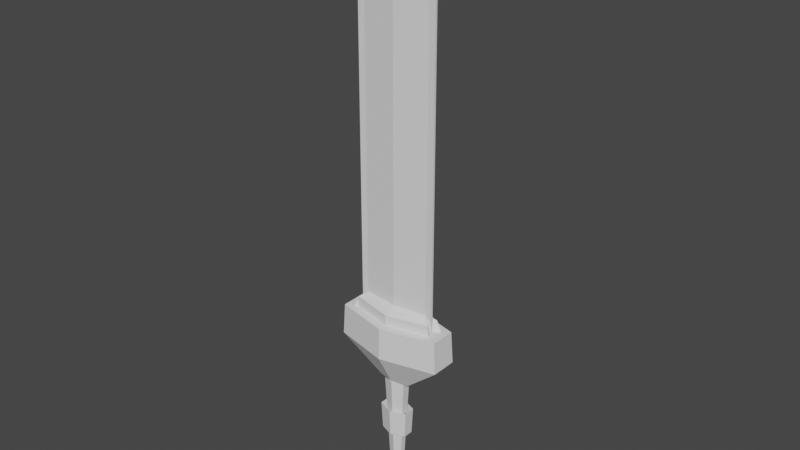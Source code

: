 # Source: practice.blend  (saved by Blender 2.80.75; exported with 4.5.12 LTS)
import bpy
from mathutils import Matrix  # noqa: F401  (used for matrix-valued properties, if any)

bpy.ops.wm.read_factory_settings(use_empty=True)
scene = bpy.context.scene
scene.name = 'Scene'

# ---- collections
col_collection = bpy.data.collections.new('Collection'); scene.collection.children.link(col_collection)

# ---- world
world_world = bpy.data.worlds.new('World'); scene.world = world_world
world_world.use_nodes = True; world_world.node_tree.nodes.clear()
_N = world_world.node_tree.nodes; _L = world_world.node_tree.links
n0 = _N.new('ShaderNodeOutputWorld'); n0.name = 'World Output'; n0.location = (300, 300)
n1 = _N.new('ShaderNodeBackground'); n1.name = 'Background'; n1.location = (10, 300)
n1.inputs[0].default_value = (0.05088, 0.05088, 0.05088, 1.0)
_L.new(n1.outputs[0], n0.inputs[0])
n0.is_active_output = True
world_world.color = (0.05088, 0.05088, 0.05088)
world_world.use_sun_shadow = False
world_world.sun_shadow_jitter_overblur = 0.0

# ---- meshes
me_cylinder = bpy.data.meshes.new('Cylinder')
me_cylinder.from_pydata([(0.374, 0.1421, -7.997), (0.374, -0.1421, -7.997), (-2.055e-07, 0.2842, -7.997), (-0.374, 0.1421, -7.997), (-0.374, -0.1421, -7.997), (-2.433e-07, -0.2842, -7.997), (0.6342, -0.2409, -2.758), (0.6342, 0.2409, -2.758), (-0.6342, -0.2409, -2.758), (-5.593e-08, -0.4819, -2.758), (8.089e-09, 0.4819, -2.758), (-0.6342, 0.2409, -2.758), (0.8887, 0.2114, -2.758), (0.8887, -0.2114, -2.758), (-4.044e-08, 0.4229, -2.758), (-0.8887, 0.2114, -2.758), (-2.646, 0.4414, 1.0), (-3.096, 0.7366, -0.7784), (-2.646, -0.4414, 1.0), (-3.096, -0.7366, -0.7784), (-2.88e-07, -1.071, 1.0), (-3.155e-07, -1.473, -0.7784), (2.646, -0.4414, 1.0), (3.096, -0.7366, -0.7784), (2.646, 0.4414, 1.0), (3.096, 0.7366, -0.7784), (2.681e-09, 1.071, 1.0), (-2.942e-09, 1.473, -0.7784), (-1.302e-07, -0.4229, -2.758), (-0.8887, -0.2114, -2.758), (0.5806, 0.2206, -8.739), (0.5806, -0.2206, -8.739), (-0.5806, -0.2206, -8.739), (-0.5806, 0.2206, -8.739), (-9.644e-08, -0.4412, -8.739), (-3.783e-08, 0.4412, -8.739), (0.5806, 0.2206, -9.718), (0.5806, -0.2206, -9.718), (-0.5806, -0.2206, -9.718), (-0.5806, 0.2206, -9.718), (9.268e-08, -0.4412, -9.718), (1.513e-07, 0.4412, -9.718), (0.4934, 0.1875, -10.02), (0.4934, -0.1875, -10.02), (-0.4934, -0.1875, -10.02), (-0.4934, 0.1875, -10.02), (1.895e-07, -0.3749, -10.02), (2.393e-07, 0.3749, -10.02), (0.3006, 0.1142, -10.21), (0.3006, -0.1142, -10.21), (-0.3006, -0.1142, -10.21), (-0.3006, 0.1142, -10.21), (3.086e-07, -0.2284, -10.21), (3.389e-07, 0.2284, -10.21), (0.1859, 0.07065, -10.32), (0.1859, -0.07065, -10.32), (-0.1859, -0.07065, -10.32), (-0.1859, 0.07065, -10.32), (3.6e-07, -0.1413, -10.32), (3.788e-07, 0.1413, -10.32), (-2.986, 0.7105, 1.0), (-2.986, -0.7105, 1.0), (-3.015e-07, -1.421, 1.0), (0.0, 1.421, 1.0), (2.986, -0.7105, 1.0), (2.986, 0.7105, 1.0), (-2.31, 0.3854, 1.0), (-2.31, -0.3854, 1.0), (-2.666e-07, -0.9349, 1.0), (-1.279e-08, 0.9349, 1.0), (2.31, -0.3854, 1.0), (2.31, 0.3854, 1.0), (-2.31, 0.3854, 1.601), (-2.31, -0.3854, 1.601), (-2.783e-07, -0.9349, 1.601), (-2.444e-08, 0.9349, 1.601), (2.31, -0.3854, 1.601), (2.31, 0.3854, 1.601), (-1.902, -0.0485, 1.898), (-2.655e-07, -0.27, 1.898), (1.902, -0.0485, 1.898), (1.902, 0.0485, 1.898), (-2.079e-08, 0.27, 1.898), (-1.902, 0.0485, 1.898), (-1.902, -0.0485, 18.1), (-2.655e-07, -0.27, 18.1), (-1.902, 0.0485, 18.1), (1.902, -0.0485, 18.1), (1.902, 0.0485, 18.1), (-2.079e-08, 0.27, 18.1), (-1.187e-07, 1.393e-08, 20.38), (-1.024e-07, 6.815e-09, 20.38), (-1.187e-07, 1.393e-08, 20.38), (-1.187e-07, 1.393e-08, 20.38), (-1.187e-07, 1.393e-08, 20.38), (-1.024e-07, 6.815e-09, 20.38), (-1.902, 0.0485, 1.898), (-1.902, -0.0485, 1.898), (1.902, -0.0485, 1.898), (1.902, 0.0485, 1.898), (-1.902, 0.0485, 18.1), (-1.902, -0.0485, 18.1), (1.902, -0.0485, 18.1), (1.902, 0.0485, 18.1), (-1.187e-07, 1.393e-08, 20.38), (-1.187e-07, 1.393e-08, 20.38), (-1.187e-07, 1.393e-08, 20.38), (-1.187e-07, 1.393e-08, 20.38), (-1.902, 0.0485, 1.898), (-1.902, -0.0485, 1.898), (1.902, -0.0485, 1.898), (1.902, 0.0485, 1.898), (-1.902, 0.0485, 18.1), (-1.902, -0.0485, 18.1), (1.902, -0.0485, 18.1), (1.902, 0.0485, 18.1), (-1.187e-07, 1.393e-08, 20.38), (-1.187e-07, 1.393e-08, 20.38), (-1.187e-07, 1.393e-08, 20.38), (-1.187e-07, 1.393e-08, 20.38), (-2.31, 0.3854, 1.0), (-2.31, -0.3854, 1.0), (2.31, -0.3854, 1.0), (2.31, 0.3854, 1.0), (-2.31, 0.3854, 1.601), (-2.31, -0.3854, 1.601), (2.31, -0.3854, 1.601), (2.31, 0.3854, 1.601), (-1.902, 0.0485, 1.898), (-1.902, -0.0485, 1.898), (1.902, -0.0485, 1.898), (1.902, 0.0485, 1.898), (-1.902, 0.0485, 1.898), (-1.902, -0.0485, 1.898), (1.902, -0.0485, 1.898), (1.902, 0.0485, 1.898), (-1.902, 0.0485, 18.1), (-1.902, -0.0485, 18.1), (1.902, -0.0485, 18.1), (1.902, 0.0485, 18.1), (-1.187e-07, 1.393e-08, 20.38), (-1.187e-07, 1.393e-08, 20.38), (-1.187e-07, 1.393e-08, 20.38), (-1.187e-07, 1.393e-08, 20.38), (-2.767, 0.4617, -0.283), (-2.767, -0.4617, -0.283), (2.767, -0.4617, -0.283), (2.767, 0.4617, -0.283), (-2.767, 0.4617, 0.4367), (-2.767, -0.4617, 0.4367), (2.767, -0.4617, 0.4367), (2.767, 0.4617, 0.4367), (-2.278, 0.0581, 0.7931), (-2.278, -0.0581, 0.7931), (2.278, -0.0581, 0.7931), (2.278, 0.0581, 0.7931), (-2.278, 0.0581, 0.7931), (-2.278, -0.0581, 0.7931), (2.278, -0.0581, 0.7931), (2.278, 0.0581, 0.7931), (-2.278, 0.0581, 20.2), (-2.278, -0.0581, 20.2), (2.278, -0.0581, 20.2), (2.278, 0.0581, 20.2), (-1.176e-07, 1.816e-08, 22.94), (-1.176e-07, 1.816e-08, 22.94), (-1.176e-07, 1.816e-08, 22.94), (-1.176e-07, 1.816e-08, 22.94), (-2.47e-09, 1.447, 0.6168), (0.4525, 1.447, 0.3371), (0.1398, 1.877, 0.3371), (-0.3661, 1.713, 0.3371), (-0.3661, 1.181, 0.3371), (0.1398, 1.017, 0.3371), (0.3661, 1.713, -0.1155), (-0.1398, 1.877, -0.1155), (-0.4525, 1.447, -0.1155), (-0.1398, 1.017, -0.1155), (0.3661, 1.181, -0.1155), (-2.47e-09, 1.447, -0.3951), (-5.593e-08, -0.4819, -2.758), (-0.6342, -0.2409, -2.758), (0.5316, -0.202, -4.823), (0.6342, -0.2409, -2.758), (0.374, 0.1421, -7.997), (0.374, -0.1421, -7.997), (-0.374, -0.1421, -7.997), (-0.374, 0.1421, -7.997), (-1.66e-07, -0.3658, -5.835), (-2.433e-07, -0.2842, -7.997), (-0.6342, 0.2409, -2.758), (8.089e-09, 0.4819, -2.758), (-7.61e-08, 0.404, -4.823), (0.4814, 0.1829, -5.835), (-0.5316, -0.202, -4.823), (0.6342, 0.2409, -2.758), (-0.4814, 0.1829, -5.835), (-2.055e-07, 0.2842, -7.997), (0.4814, -0.1829, -5.835), (-1.298e-07, -0.404, -4.823), (-1.174e-07, 0.3658, -5.835), (0.5316, 0.202, -4.823), (-0.4814, -0.1829, -5.835), (-0.5316, 0.202, -4.823), (0.42, -0.1596, -4.887), (-0.8409, 0.3195, -4.552), (0.05078, -0.01929, -5.194), (-0.29, 0.1102, -5.316), (-0.569, 0.2162, -5.242), (-0.7588, 0.2883, -4.979), (-0.42, -0.1596, -4.887), (0.8409, 0.3195, -4.552), (-0.05078, -0.01929, -5.194), (0.29, 0.1102, -5.316), (0.569, 0.2162, -5.242), (0.7588, 0.2883, -4.979), (-4.147e-08, 0.321, -4.885), (-1.482e-07, -0.6389, -4.552), (-9.127e-08, 0.03985, -5.192), (-1.304e-07, -0.2196, -5.315), (-1.565e-07, -0.432, -5.242), (-1.602e-07, -0.5765, -4.979), (-0.7637, 0.2902, -6.106), (0.4121, -0.1566, -5.721), (-0.7266, 0.276, -5.676), (-0.5703, 0.2167, -5.406), (-0.3101, 0.1178, -5.321), (0.02838, -0.01078, -5.429), (0.7637, 0.2902, -6.106), (-0.4121, -0.1566, -5.721), (0.7266, 0.276, -5.676), (0.5703, 0.2167, -5.406), (0.3101, 0.1178, -5.321), (-0.02838, -0.01078, -5.429), (-2.038e-07, -0.5803, -6.106), (-7.614e-08, 0.3154, -5.724), (-1.807e-07, -0.552, -5.676), (-1.565e-07, -0.4329, -5.406), (-1.304e-07, -0.2347, -5.322), (-1.024e-07, 0.0231, -5.431), (0.4121, 0.1566, -5.721), (-0.7637, -0.2902, -6.106), (0.02838, 0.01078, -5.429), (-0.3101, -0.1178, -5.321), (-0.5703, -0.2167, -5.406), (-0.7266, -0.276, -5.676), (-0.8409, -0.3195, -4.552), (0.42, 0.1596, -4.887), (-0.7588, -0.2883, -4.979), (-0.569, -0.2162, -5.242), (-0.29, -0.1102, -5.316), (0.05078, 0.01929, -5.194), (-1.18e-07, -0.3154, -5.724), (-1.267e-07, 0.5803, -6.106), (-1.043e-07, -0.0231, -5.431), (-9.686e-08, 0.2347, -5.322), (-9.686e-08, 0.4329, -5.406), (-1.08e-07, 0.552, -5.676), (-6.335e-08, 0.6389, -4.552), (-8.411e-08, -0.321, -4.885), (-8.196e-08, 0.5765, -4.979), (-9.313e-08, 0.432, -5.242), (-9.313e-08, 0.2196, -5.315), (-9.313e-08, -0.03985, -5.192), (-0.4121, 0.1566, -5.721), (0.7637, -0.2902, -6.106), (-0.02838, 0.01078, -5.429), (0.3101, -0.1178, -5.321), (0.5703, -0.2167, -5.406), (0.7266, -0.276, -5.676), (0.8409, -0.3195, -4.552), (-0.42, 0.1596, -4.887), (0.7588, -0.2883, -4.979), (0.569, -0.2162, -5.242), (0.29, -0.1102, -5.316), (-0.05078, 0.01929, -5.194), (-0.133, 1.038, 0.3768), (0.08219, 1.194, 0.5412), (0.08219, 1.7, 0.5412), (-0.2152, 1.603, 0.5412), (0.3482, 1.7, 0.3768), (0.3482, 1.194, 0.3768), (-0.2152, 1.291, 0.5412), (-0.133, 1.856, 0.3768), (-2.47e-09, 1.953, 0.1108), (0.4812, 1.603, 0.1108), (-0.4812, 1.291, 0.1108), (-0.4812, 1.603, 0.1108), (-0.2974, 1.856, 0.1108), (0.2974, 1.038, 0.1108), (0.4812, 1.291, 0.1108), (-0.3482, 1.7, -0.1552), (-0.266, 1.447, -0.3196), (0.133, 1.038, -0.1552), (-2.47e-09, 0.9411, 0.1108), (0.266, 1.447, 0.5412), (0.2152, 1.291, -0.3196), (0.133, 1.856, -0.1552), (-0.3482, 1.194, -0.1552), (0.2974, 1.856, 0.1108), (0.2152, 1.603, -0.3196), (0.4304, 1.447, -0.1552), (-0.08219, 1.7, -0.3196), (-0.08219, 1.194, -0.3196), (-0.2974, 1.038, 0.1108), (-0.4304, 1.447, 0.3768)], [], [(0, 1, 31, 30), (188, 198, 271, 216), (193, 200, 259, 210), (196, 202, 247, 204), (21, 19, 29, 28), (24, 26, 69, 71), (14, 12, 7, 10), (222, 253, 258, 205), (17, 27, 14, 15), (228, 265, 270, 211), (12, 13, 6, 7), (23, 21, 28, 13), (13, 28, 9, 6), (25, 23, 13, 12), (28, 29, 8, 9), (21, 62, 61, 19), (17, 60, 63, 27), (23, 64, 62, 21), (234, 241, 246, 217), (19, 61, 60, 17), (15, 14, 10, 11), (27, 25, 12, 14), (27, 63, 65, 25), (29, 15, 11, 8), (19, 17, 15, 29), (25, 65, 64, 23), (35, 30, 36, 41), (2, 0, 30, 35), (1, 5, 34, 31), (4, 3, 33, 32), (3, 2, 35, 33), (5, 4, 32, 34), (40, 38, 44, 46), (31, 34, 40, 37), (30, 31, 37, 36), (34, 32, 38, 40), (33, 35, 41, 39), (32, 33, 39, 38), (47, 42, 48, 53), (39, 41, 47, 45), (38, 39, 45, 44), (41, 36, 42, 47), (37, 40, 46, 43), (36, 37, 43, 42), (52, 50, 56, 58), (43, 46, 52, 49), (42, 43, 49, 48), (46, 44, 50, 52), (45, 47, 53, 51), (44, 45, 51, 50), (56, 57, 59, 54, 55, 58), (51, 53, 59, 57), (50, 51, 57, 56), (53, 48, 54, 59), (49, 52, 58, 55), (48, 49, 55, 54), (18, 16, 60, 61), (20, 18, 61, 62), (16, 26, 63, 60), (24, 22, 64, 65), (22, 20, 62, 64), (26, 24, 65, 63), (68, 70, 76, 74), (22, 24, 71, 70), (18, 20, 68, 67), (20, 22, 70, 68), (26, 16, 66, 69), (16, 18, 67, 66), (79, 80, 87, 85), (69, 66, 72, 75), (118, 114, 138, 142), (71, 69, 75, 77), (73, 78, 129, 125), (67, 68, 74, 73), (73, 74, 79, 78), (74, 76, 80, 79), (109, 113, 137, 133), (77, 75, 82, 81), (75, 72, 83, 82), (66, 67, 121, 120), (87, 80, 98, 102), (78, 79, 85, 84), (82, 83, 86, 89), (83, 78, 97, 96), (86, 83, 96, 100), (81, 82, 89, 88), (90, 91, 93, 94, 95, 92), (88, 89, 95, 94), (85, 87, 93, 91), (84, 85, 91, 90), (89, 86, 92, 95), (92, 86, 100, 104), (100, 96, 108, 112), (107, 106, 118, 119), (103, 107, 119, 115), (97, 101, 113, 109), (90, 92, 104, 105), (88, 94, 107, 103), (81, 88, 103, 99), (84, 90, 105, 101), (80, 81, 99, 98), (78, 84, 101, 97), (94, 93, 106, 107), (93, 87, 102, 106), (67, 73, 125, 121), (115, 119, 143, 139), (114, 110, 134, 138), (116, 112, 136, 140), (106, 102, 114, 118), (101, 105, 117, 113), (96, 97, 109, 108), (99, 103, 115, 111), (102, 98, 110, 114), (104, 100, 112, 116), (98, 99, 111, 110), (105, 104, 116, 117), (126, 122, 146, 150), (139, 143, 167, 163), (130, 126, 150, 154), (138, 134, 158, 162), (140, 136, 160, 164), (125, 129, 153, 149), (137, 141, 165, 161), (131, 130, 154, 155), (71, 77, 127, 123), (112, 108, 132, 136), (111, 115, 139, 135), (80, 76, 126, 130), (108, 109, 133, 132), (78, 83, 128, 129), (70, 71, 123, 122), (117, 116, 140, 141), (76, 70, 122, 126), (77, 81, 131, 127), (110, 111, 135, 134), (119, 118, 142, 143), (81, 80, 130, 131), (113, 117, 141, 137), (72, 66, 120, 124), (83, 72, 124, 128), (144, 145, 149, 148), (146, 147, 151, 150), (150, 151, 155, 154), (148, 149, 153, 152), (160, 161, 165, 164), (158, 159, 163, 162), (156, 157, 161, 160), (162, 163, 167, 166), (133, 137, 161, 157), (127, 131, 155, 151), (142, 138, 162, 166), (124, 120, 144, 148), (136, 132, 156, 160), (128, 124, 148, 152), (121, 125, 149, 145), (135, 139, 163, 159), (132, 133, 157, 156), (123, 127, 151, 147), (141, 140, 164, 165), (120, 121, 145, 144), (134, 135, 159, 158), (129, 128, 152, 153), (143, 142, 166, 167), (122, 123, 147, 146), (7, 6, 183, 195), (9, 8, 181, 180), (4, 5, 189, 186), (5, 1, 185, 189), (3, 4, 186, 187), (0, 2, 197, 184), (1, 0, 184, 185), (6, 9, 180, 183), (8, 11, 190, 181), (2, 3, 187, 197), (11, 10, 191, 190), (10, 7, 195, 191), (188, 202, 186, 189), (193, 198, 185, 184), (196, 200, 197, 187), (202, 196, 187, 186), (200, 193, 184, 197), (198, 188, 189, 185), (183, 180, 199, 182), (191, 195, 201, 192), (181, 190, 203, 194), (190, 191, 192, 203), (195, 183, 182, 201), (180, 181, 194, 199), (241, 222, 205, 246), (199, 194, 240, 235), (192, 201, 229, 252), (198, 193, 210, 271), (179, 296, 303), (265, 234, 217, 270), (182, 199, 235, 264), (203, 192, 252, 223), (201, 182, 264, 229), (253, 228, 211, 258), (202, 188, 216, 247), (194, 203, 223, 240), (247, 216, 218, 251), (251, 218, 219, 250), (250, 219, 220, 249), (249, 220, 221, 248), (248, 221, 217, 246), (271, 210, 212, 275), (275, 212, 213, 274), (274, 213, 214, 273), (273, 214, 215, 272), (272, 215, 211, 270), (259, 204, 206, 263), (263, 206, 207, 262), (262, 207, 208, 261), (261, 208, 209, 260), (260, 209, 205, 258), (204, 247, 251, 206), (206, 251, 250, 207), (207, 250, 249, 208), (208, 249, 248, 209), (209, 248, 246, 205), (210, 259, 263, 212), (212, 263, 262, 213), (213, 262, 261, 214), (214, 261, 260, 215), (215, 260, 258, 211), (216, 271, 275, 218), (218, 275, 274, 219), (219, 274, 273, 220), (220, 273, 272, 221), (221, 272, 270, 217), (241, 234, 236, 245), (245, 236, 237, 244), (244, 237, 238, 243), (243, 238, 239, 242), (242, 239, 235, 240), (265, 228, 230, 269), (269, 230, 231, 268), (268, 231, 232, 267), (267, 232, 233, 266), (266, 233, 229, 264), (253, 222, 224, 257), (257, 224, 225, 256), (256, 225, 226, 255), (255, 226, 227, 254), (254, 227, 223, 252), (222, 241, 245, 224), (224, 245, 244, 225), (225, 244, 243, 226), (226, 243, 242, 227), (227, 242, 240, 223), (228, 253, 257, 230), (230, 257, 256, 231), (231, 256, 255, 232), (232, 255, 254, 233), (233, 254, 252, 229), (234, 265, 269, 236), (236, 269, 268, 237), (237, 268, 267, 238), (238, 267, 266, 239), (239, 266, 264, 235), (200, 196, 204, 259), (178, 296, 301), (179, 303, 292), (179, 292, 302), (179, 302, 300), (178, 301, 290), (177, 293, 294), (176, 298, 286), (175, 291, 288), (174, 297, 299), (178, 290, 289), (177, 294, 304), (176, 286, 287), (175, 288, 284), (174, 299, 285), (173, 281, 277), (172, 276, 282), (171, 305, 279), (170, 283, 278), (169, 280, 295), (295, 278, 168), (295, 280, 278), (280, 170, 278), (278, 279, 168), (278, 283, 279), (283, 171, 279), (279, 282, 168), (279, 305, 282), (305, 172, 282), (282, 277, 168), (282, 276, 277), (276, 173, 277), (277, 295, 168), (277, 281, 295), (281, 169, 295), (285, 280, 169), (285, 299, 280), (299, 170, 280), (284, 283, 170), (284, 288, 283), (288, 171, 283), (287, 305, 171), (287, 286, 305), (286, 172, 305), (304, 276, 172), (304, 294, 276), (294, 173, 276), (289, 281, 173), (289, 290, 281), (290, 169, 281), (299, 284, 170), (299, 297, 284), (297, 175, 284), (288, 287, 171), (288, 291, 287), (291, 176, 287), (286, 304, 172), (286, 298, 304), (298, 177, 304), (294, 289, 173), (294, 293, 289), (293, 178, 289), (290, 285, 169), (290, 301, 285), (301, 174, 285), (300, 297, 174), (300, 302, 297), (302, 175, 297), (302, 291, 175), (302, 292, 291), (292, 176, 291), (292, 298, 176), (292, 303, 298), (303, 177, 298), (301, 300, 174), (301, 296, 300), (296, 179, 300), (303, 293, 177), (303, 296, 293), (296, 178, 293)])
_uv = me_cylinder.uv_layers.new(name='UVMap')
_uv.uv.foreach_set('vector', [0.1667, 0.5, -8.941e-08, 0.5, -8.941e-08, 0.5, 0.1667, 0.5, 0.5, 0.5, 0.6667, 0.5, 0.5142, 0.5, 0.6406, 0.5, 0.1667, 0.5, 0.3333, 0.5, 0.1928, 0.5, 0.3191, 0.5, 0.3333, 0.5, 0.5, 0.5, 0.3564, 0.5, 0.477, 0.5, 1.0, 0.5, 0.8333, 0.5, 0.8333, 0.5, 1.0, 0.5, 0.4341, 0.3246, 0.25, 0.4309, 0.25, 0.4309, 0.4341, 0.3246, 0.3333, 0.5, 0.1667, 0.5, 0.1667, 0.5, 0.3333, 0.5, 0.8333, 0.5, 0.6667, 0.5, 0.6667, 0.5, 0.8333, 0.5, 0.8333, 0.5, 0.6667, 0.5, 0.6667, 0.5, 0.8333, 0.5, 0.1667, 0.5, -8.941e-08, 0.5, -8.941e-08, 0.5, 0.1667, 0.5, 0.1667, 0.5, -8.941e-08, 0.5, -8.941e-08, 0.5, 0.1667, 0.5, 0.6667, 0.5, 0.5, 0.5, 0.5, 0.5, 0.6667, 0.5, 0.6667, 0.5, 0.5, 0.5, 0.5, 0.5, 0.6667, 0.5, 0.1667, 0.5, -8.941e-08, 0.5, -8.941e-08, 0.5, 0.1667, 0.5, 1.0, 0.5, 0.8333, 0.5, 0.8333, 0.5, 1.0, 0.5, 1.0, 0.5, 1.0, 1.0, 0.8333, 1.0, 0.8333, 0.5, 0.8333, 0.5, 0.8333, 1.0, 0.6667, 1.0, 0.6667, 0.5, 0.6667, 0.5, 0.6667, 1.0, 0.5, 1.0, 0.5, 0.5, 1.0, 0.5, 0.8333, 0.5, 0.8333, 0.5, 1.0, 0.5, 0.5, 0.5, 0.5, 1.0, 0.3333, 1.0, 0.3333, 0.5, 0.8333, 0.5, 0.6667, 0.5, 0.6667, 0.5, 0.8333, 0.5, 0.3333, 0.5, 0.1667, 0.5, 0.1667, 0.5, 0.3333, 0.5, 0.3333, 0.5, 0.3333, 1.0, 0.1667, 1.0, 0.1667, 0.5, 0.5, 0.5, 0.3333, 0.5, 0.3333, 0.5, 0.5, 0.5, 0.5, 0.5, 0.3333, 0.5, 0.3333, 0.5, 0.5, 0.5, 0.1667, 0.5, 0.1667, 1.0, -8.941e-08, 1.0, -8.941e-08, 0.5, 0.3333, 0.5, 0.1667, 0.5, 0.1667, 0.5, 0.3333, 0.5, 0.3333, 0.5, 0.1667, 0.5, 0.1667, 0.5, 0.3333, 0.5, 0.6667, 0.5, 0.5, 0.5, 0.5, 0.5, 0.6667, 0.5, 0.5, 0.5, 0.3333, 0.5, 0.3333, 0.5, 0.5, 0.5, 0.8333, 0.5, 0.6667, 0.5, 0.6667, 0.5, 0.8333, 0.5, 1.0, 0.5, 0.8333, 0.5, 0.8333, 0.5, 1.0, 0.5, 1.0, 0.5, 0.8333, 0.5, 0.8333, 0.5, 1.0, 0.5, 0.6667, 0.5, 0.5, 0.5, 0.5, 0.5, 0.6667, 0.5, 0.1667, 0.5, -8.941e-08, 0.5, -8.941e-08, 0.5, 0.1667, 0.5, 1.0, 0.5, 0.8333, 0.5, 0.8333, 0.5, 1.0, 0.5, 0.8333, 0.5, 0.6667, 0.5, 0.6667, 0.5, 0.8333, 0.5, 0.5, 0.5, 0.3333, 0.5, 0.3333, 0.5, 0.5, 0.5, 0.3333, 0.5, 0.1667, 0.5, 0.1667, 0.5, 0.3333, 0.5, 0.8333, 0.5, 0.6667, 0.5, 0.6667, 0.5, 0.8333, 0.5, 0.5, 0.5, 0.3333, 0.5, 0.3333, 0.5, 0.5, 0.5, 0.3333, 0.5, 0.1667, 0.5, 0.1667, 0.5, 0.3333, 0.5, 0.6667, 0.5, 0.5, 0.5, 0.5, 0.5, 0.6667, 0.5, 0.1667, 0.5, -8.941e-08, 0.5, -8.941e-08, 0.5, 0.1667, 0.5, 1.0, 0.5, 0.8333, 0.5, 0.8333, 0.5, 1.0, 0.5, 0.6667, 0.5, 0.5, 0.5, 0.5, 0.5, 0.6667, 0.5, 0.1667, 0.5, -8.941e-08, 0.5, -8.941e-08, 0.5, 0.1667, 0.5, 1.0, 0.5, 0.8333, 0.5, 0.8333, 0.5, 1.0, 0.5, 0.8333, 0.5, 0.6667, 0.5, 0.6667, 0.5, 0.8333, 0.5, 0.5, 0.5, 0.3333, 0.5, 0.3333, 0.5, 0.5, 0.5, 0.5422, 0.13, 0.5422, 0.37, 0.75, 0.49, 0.9578, 0.37, 0.9578, 0.13, 0.75, 0.01, 0.8333, 0.5, 0.6667, 0.5, 0.6667, 0.5, 0.8333, 0.5, 0.5, 0.5, 0.3333, 0.5, 0.3333, 0.5, 0.5, 0.5, 0.3333, 0.5, 0.1667, 0.5, 0.1667, 0.5, 0.3333, 0.5, 0.6667, 0.5, 0.5, 0.5, 0.5, 0.5, 0.6667, 0.5, 0.1667, 0.5, -8.941e-08, 0.5, -8.941e-08, 0.5, 0.1667, 0.5, 0.06586, 0.1754, 0.06586, 0.3246, 0.04215, 0.37, 0.04215, 0.13, 0.25, 0.06913, 0.06586, 0.1754, 0.04215, 0.13, 0.25, 0.01, 0.06586, 0.3246, 0.25, 0.4309, 0.25, 0.49, 0.04215, 0.37, 0.4341, 0.3246, 0.4341, 0.1754, 0.4578, 0.13, 0.4578, 0.37, 0.4341, 0.1754, 0.25, 0.06913, 0.25, 0.01, 0.4578, 0.13, 0.25, 0.4309, 0.4341, 0.3246, 0.4578, 0.37, 0.25, 0.49, 0.25, 0.06913, 0.4341, 0.1754, 0.4341, 0.1754, 0.25, 0.06913, 0.4341, 0.1754, 0.4341, 0.3246, 0.4341, 0.3246, 0.4341, 0.1754, 0.06586, 0.1754, 0.25, 0.06913, 0.25, 0.06913, 0.06586, 0.1754, 0.25, 0.06913, 0.4341, 0.1754, 0.4341, 0.1754, 0.25, 0.06913, 0.25, 0.4309, 0.06586, 0.3246, 0.06586, 0.3246, 0.25, 0.4309, 0.06586, 0.3246, 0.06586, 0.1754, 0.06586, 0.1754, 0.06586, 0.3246, 0.25, 0.1406, 0.4055, 0.2303, 0.4055, 0.2303, 0.25, 0.1406, 0.25, 0.4309, 0.06586, 0.3246, 0.06586, 0.3246, 0.25, 0.4309, 0.4055, 0.2303, 0.4055, 0.2303, 0.4055, 0.2303, 0.4055, 0.2303, 0.4341, 0.3246, 0.25, 0.4309, 0.25, 0.4309, 0.4341, 0.3246, 0.06586, 0.1754, 0.0945, 0.2303, 0.0945, 0.2303, 0.06586, 0.1754, 0.06586, 0.1754, 0.25, 0.06913, 0.25, 0.06913, 0.06586, 0.1754, 0.06586, 0.1754, 0.25, 0.06913, 0.25, 0.1406, 0.0945, 0.2303, 0.25, 0.06913, 0.4341, 0.1754, 0.4055, 0.2303, 0.25, 0.1406, 0.0945, 0.2303, 0.0945, 0.2303, 0.0945, 0.2303, 0.0945, 0.2303, 0.4341, 0.3246, 0.25, 0.4309, 0.25, 0.3594, 0.4055, 0.2697, 0.25, 0.4309, 0.06586, 0.3246, 0.0945, 0.2697, 0.25, 0.3594, 0.06586, 0.3246, 0.06586, 0.1754, 0.06586, 0.1754, 0.06586, 0.3246, 0.4055, 0.2303, 0.4055, 0.2303, 0.4055, 0.2303, 0.4055, 0.2303, 0.0945, 0.2303, 0.25, 0.1406, 0.25, 0.1406, 0.0945, 0.2303, 0.25, 0.3594, 0.0945, 0.2697, 0.0945, 0.2697, 0.25, 0.3594, 0.0945, 0.2697, 0.0945, 0.2303, 0.0945, 0.2303, 0.0945, 0.2697, 0.0945, 0.2697, 0.0945, 0.2697, 0.0945, 0.2697, 0.0945, 0.2697, 0.4055, 0.2697, 0.25, 0.3594, 0.25, 0.3594, 0.4055, 0.2697, 0.0945, 0.2303, 0.25, 0.1406, 0.4055, 0.2303, 0.4055, 0.2697, 0.25, 0.3594, 0.0945, 0.2697, 0.4055, 0.2697, 0.25, 0.3594, 0.25, 0.3594, 0.4055, 0.2697, 0.25, 0.1406, 0.4055, 0.2303, 0.4055, 0.2303, 0.25, 0.1406, 0.0945, 0.2303, 0.25, 0.1406, 0.25, 0.1406, 0.0945, 0.2303, 0.25, 0.3594, 0.0945, 0.2697, 0.0945, 0.2697, 0.25, 0.3594, 0.0945, 0.2697, 0.0945, 0.2697, 0.0945, 0.2697, 0.0945, 0.2697, 0.0945, 0.2697, 0.0945, 0.2697, 0.0945, 0.2697, 0.0945, 0.2697, 0.4055, 0.2697, 0.4055, 0.2303, 0.4055, 0.2303, 0.4055, 0.2697, 0.4055, 0.2697, 0.4055, 0.2697, 0.4055, 0.2697, 0.4055, 0.2697, 0.0945, 0.2303, 0.0945, 0.2303, 0.0945, 0.2303, 0.0945, 0.2303, 0.0945, 0.2303, 0.0945, 0.2697, 0.0945, 0.2697, 0.0945, 0.2303, 0.4055, 0.2697, 0.4055, 0.2697, 0.4055, 0.2697, 0.4055, 0.2697, 0.4055, 0.2697, 0.4055, 0.2697, 0.4055, 0.2697, 0.4055, 0.2697, 0.0945, 0.2303, 0.0945, 0.2303, 0.0945, 0.2303, 0.0945, 0.2303, 0.4055, 0.2303, 0.4055, 0.2697, 0.4055, 0.2697, 0.4055, 0.2303, 0.0945, 0.2303, 0.0945, 0.2303, 0.0945, 0.2303, 0.0945, 0.2303, 0.4055, 0.2697, 0.4055, 0.2303, 0.4055, 0.2303, 0.4055, 0.2697, 0.4055, 0.2303, 0.4055, 0.2303, 0.4055, 0.2303, 0.4055, 0.2303, 0.06586, 0.1754, 0.06586, 0.1754, 0.06586, 0.1754, 0.06586, 0.1754, 0.4055, 0.2697, 0.4055, 0.2697, 0.4055, 0.2697, 0.4055, 0.2697, 0.4055, 0.2303, 0.4055, 0.2303, 0.4055, 0.2303, 0.4055, 0.2303, 0.0945, 0.2697, 0.0945, 0.2697, 0.0945, 0.2697, 0.0945, 0.2697, 0.4055, 0.2303, 0.4055, 0.2303, 0.4055, 0.2303, 0.4055, 0.2303, 0.0945, 0.2303, 0.0945, 0.2303, 0.0945, 0.2303, 0.0945, 0.2303, 0.0945, 0.2697, 0.0945, 0.2303, 0.0945, 0.2303, 0.0945, 0.2697, 0.4055, 0.2697, 0.4055, 0.2697, 0.4055, 0.2697, 0.4055, 0.2697, 0.4055, 0.2303, 0.4055, 0.2303, 0.4055, 0.2303, 0.4055, 0.2303, 0.0945, 0.2697, 0.0945, 0.2697, 0.0945, 0.2697, 0.0945, 0.2697, 0.4055, 0.2303, 0.4055, 0.2697, 0.4055, 0.2697, 0.4055, 0.2303, 0.0945, 0.2303, 0.0945, 0.2697, 0.0945, 0.2697, 0.0945, 0.2303, 0.4341, 0.1754, 0.4341, 0.1754, 0.4341, 0.1754, 0.4341, 0.1754, 0.4055, 0.2697, 0.4055, 0.2697, 0.4055, 0.2697, 0.4055, 0.2697, 0.4055, 0.2303, 0.4341, 0.1754, 0.4341, 0.1754, 0.4055, 0.2303, 0.4055, 0.2303, 0.4055, 0.2303, 0.4055, 0.2303, 0.4055, 0.2303, 0.0945, 0.2697, 0.0945, 0.2697, 0.0945, 0.2697, 0.0945, 0.2697, 0.06586, 0.1754, 0.0945, 0.2303, 0.0945, 0.2303, 0.06586, 0.1754, 0.0945, 0.2303, 0.0945, 0.2303, 0.0945, 0.2303, 0.0945, 0.2303, 0.4055, 0.2697, 0.4055, 0.2303, 0.4055, 0.2303, 0.4055, 0.2697, 0.4341, 0.3246, 0.4341, 0.3246, 0.4341, 0.3246, 0.4341, 0.3246, 0.0945, 0.2697, 0.0945, 0.2697, 0.0945, 0.2697, 0.0945, 0.2697, 0.4055, 0.2697, 0.4055, 0.2697, 0.4055, 0.2697, 0.4055, 0.2697, 0.4055, 0.2303, 0.4341, 0.1754, 0.4341, 0.1754, 0.4055, 0.2303, 0.0945, 0.2697, 0.0945, 0.2303, 0.0945, 0.2303, 0.0945, 0.2697, 0.0945, 0.2303, 0.0945, 0.2697, 0.0945, 0.2697, 0.0945, 0.2303, 0.4341, 0.1754, 0.4341, 0.3246, 0.4341, 0.3246, 0.4341, 0.1754, 0.0945, 0.2303, 0.0945, 0.2697, 0.0945, 0.2697, 0.0945, 0.2303, 0.4341, 0.1754, 0.4341, 0.1754, 0.4341, 0.1754, 0.4341, 0.1754, 0.4341, 0.3246, 0.4055, 0.2697, 0.4055, 0.2697, 0.4341, 0.3246, 0.4055, 0.2303, 0.4055, 0.2697, 0.4055, 0.2697, 0.4055, 0.2303, 0.4055, 0.2697, 0.4055, 0.2303, 0.4055, 0.2303, 0.4055, 0.2697, 0.4055, 0.2697, 0.4055, 0.2303, 0.4055, 0.2303, 0.4055, 0.2697, 0.0945, 0.2303, 0.0945, 0.2303, 0.0945, 0.2303, 0.0945, 0.2303, 0.06586, 0.3246, 0.06586, 0.3246, 0.06586, 0.3246, 0.06586, 0.3246, 0.0945, 0.2697, 0.06586, 0.3246, 0.06586, 0.3246, 0.0945, 0.2697, 0.06586, 0.3246, 0.06586, 0.1754, 0.06586, 0.1754, 0.06586, 0.3246, 0.4341, 0.1754, 0.4341, 0.3246, 0.4341, 0.3246, 0.4341, 0.1754, 0.4341, 0.1754, 0.4341, 0.3246, 0.4055, 0.2697, 0.4055, 0.2303, 0.06586, 0.3246, 0.06586, 0.1754, 0.0945, 0.2303, 0.0945, 0.2697, 0.0945, 0.2697, 0.0945, 0.2303, 0.0945, 0.2303, 0.0945, 0.2697, 0.4055, 0.2303, 0.4055, 0.2697, 0.4055, 0.2697, 0.4055, 0.2303, 0.0945, 0.2697, 0.0945, 0.2303, 0.0945, 0.2303, 0.0945, 0.2697, 0.4055, 0.2303, 0.4055, 0.2697, 0.4055, 0.2697, 0.4055, 0.2303, 0.0945, 0.2303, 0.0945, 0.2303, 0.0945, 0.2303, 0.0945, 0.2303, 0.4341, 0.3246, 0.4055, 0.2697, 0.4055, 0.2697, 0.4341, 0.3246, 0.4055, 0.2303, 0.4055, 0.2303, 0.4055, 0.2303, 0.4055, 0.2303, 0.06586, 0.3246, 0.06586, 0.3246, 0.06586, 0.3246, 0.06586, 0.3246, 0.0945, 0.2697, 0.0945, 0.2697, 0.0945, 0.2697, 0.0945, 0.2697, 0.0945, 0.2697, 0.06586, 0.3246, 0.06586, 0.3246, 0.0945, 0.2697, 0.06586, 0.1754, 0.06586, 0.1754, 0.06586, 0.1754, 0.06586, 0.1754, 0.4055, 0.2697, 0.4055, 0.2697, 0.4055, 0.2697, 0.4055, 0.2697, 0.0945, 0.2697, 0.0945, 0.2303, 0.0945, 0.2303, 0.0945, 0.2697, 0.4341, 0.3246, 0.4341, 0.3246, 0.4341, 0.3246, 0.4341, 0.3246, 0.0945, 0.2303, 0.0945, 0.2697, 0.0945, 0.2697, 0.0945, 0.2303, 0.06586, 0.3246, 0.06586, 0.1754, 0.06586, 0.1754, 0.06586, 0.3246, 0.4055, 0.2303, 0.4055, 0.2697, 0.4055, 0.2697, 0.4055, 0.2303, 0.0945, 0.2303, 0.0945, 0.2697, 0.0945, 0.2697, 0.0945, 0.2303, 0.4055, 0.2697, 0.4055, 0.2303, 0.4055, 0.2303, 0.4055, 0.2697, 0.4341, 0.1754, 0.4341, 0.3246, 0.4341, 0.3246, 0.4341, 0.1754, 0.1667, 0.5, -8.941e-08, 0.5, -8.941e-08, 0.5, 0.1667, 0.5, 1.0, 0.5, 0.8333, 0.5, 0.8333, 0.5, 1.0, 0.5, 0.8333, 0.5, 1.0, 0.5, 1.0, 0.5, 0.8333, 0.5, 0.5, 0.5, 0.6667, 0.5, 0.6667, 0.5, 0.5, 0.5, 0.3333, 0.5, 0.5, 0.5, 0.5, 0.5, 0.3333, 0.5, 0.1667, 0.5, 0.3333, 0.5, 0.3333, 0.5, 0.1667, 0.5, -8.941e-08, 0.5, 0.1667, 0.5, 0.1667, 0.5, -8.941e-08, 0.5, 0.6667, 0.5, 0.5, 0.5, 0.5, 0.5, 0.6667, 0.5, 0.5, 0.5, 0.3333, 0.5, 0.3333, 0.5, 0.5, 0.5, 0.6667, 0.5, 0.8333, 0.5, 0.8333, 0.5, 0.6667, 0.5, 0.8333, 0.5, 0.6667, 0.5, 0.6667, 0.5, 0.8333, 0.5, 0.3333, 0.5, 0.1667, 0.5, 0.1667, 0.5, 0.3333, 0.5, 1.0, 0.5, 0.8333, 0.5, 0.8333, 0.5, 1.0, 0.5, 0.1667, 0.5, -8.941e-08, 0.5, -8.941e-08, 0.5, 0.1667, 0.5, 0.8333, 0.5, 0.6667, 0.5, 0.6667, 0.5, 0.8333, 0.5, 0.5, 0.5, 0.3333, 0.5, 0.3333, 0.5, 0.5, 0.5, 0.3333, 0.5, 0.1667, 0.5, 0.1667, 0.5, 0.3333, 0.5, 0.6667, 0.5, 0.5, 0.5, 0.5, 0.5, 0.6667, 0.5, 0.6667, 0.5, 0.5, 0.5, 0.5, 0.5, 0.6667, 0.5, 0.3333, 0.5, 0.1667, 0.5, 0.1667, 0.5, 0.3333, 0.5, 0.5, 0.5, 0.3333, 0.5, 0.3333, 0.5, 0.5, 0.5, 0.8333, 0.5, 0.6667, 0.5, 0.6667, 0.5, 0.8333, 0.5, 0.1667, 0.5, -8.941e-08, 0.5, -8.941e-08, 0.5, 0.1667, 0.5, 1.0, 0.5, 0.8333, 0.5, 0.8333, 0.5, 1.0, 0.5, 0.5, 0.5, 0.3333, 0.5, 0.3333, 0.5, 0.5, 0.5, 1.0, 0.5, 0.8333, 0.5, 0.9803, 0.5, 0.8664, 0.5, 0.3333, 0.5, 0.1667, 0.5, 0.3137, 0.5, 0.1997, 0.5, -8.941e-08, 0.5, 0.1667, 0.5, 0.02304, 0.5, 0.1436, 0.5, 0.8182, 0.0, 0.7727, 0.07873, 0.8636, 0.07873, 0.6667, 0.5, 0.5, 0.5, 0.5, 0.5, 0.6667, 0.5, 0.6667, 0.5, 0.5, 0.5, 0.6336, 0.5, 0.5197, 0.5, 0.8333, 0.5, 0.6667, 0.5, 0.8003, 0.5, 0.6863, 0.5, 0.1667, 0.5, -8.941e-08, 0.5, 0.1373, 0.5, 0.02938, 0.5, 0.3333, 0.5, 0.1667, 0.5, 0.1667, 0.5, 0.3333, 0.5, 0.8333, 0.5, 1.0, 0.5, 0.8594, 0.5, 0.9858, 0.5, 0.5, 0.5, 0.3333, 0.5, 0.4706, 0.5, 0.3627, 0.5, 0.9858, 0.5, 0.8594, 0.5, 0.9105, 0.5, 0.9268, 0.5, 0.9268, 0.5, 0.9105, 0.5, 0.9526, 0.5, 0.8575, 0.5, 0.8575, 0.5, 0.9526, 0.5, 0.9876, 0.5, 0.87, 0.5, 0.87, 0.5, 0.9876, 0.5, 0.9969, 0.5, 0.8426, 0.5, 0.8426, 0.5, 0.9969, 0.5, 1.0, 0.5, 0.8333, 0.5, 0.1436, 0.5, 0.02304, 0.5, 0.168, 0.5, 0.09085, 0.5, 0.09085, 0.5, 0.168, 0.5, 0.1594, 0.5, 0.03863, 0.5, 0.03863, 0.5, 0.1594, 0.5, 0.1728, 0.5, 0.02452, 0.5, 0.02452, 0.5, 0.1728, 0.5, 0.1682, 0.5, 0.006203, 0.5, 0.006203, 0.5, 0.1682, 0.5, 0.1667, 0.5, -8.941e-08, 0.5, 0.8072, 0.5, 0.6809, 0.5, 0.7399, 0.5, 0.7561, 0.5, 0.7561, 0.5, 0.7399, 0.5, 0.8092, 0.5, 0.714, 0.5, 0.714, 0.5, 0.8092, 0.5, 0.7966, 0.5, 0.6791, 0.5, 0.6791, 0.5, 0.7966, 0.5, 0.824, 0.5, 0.6698, 0.5, 0.6698, 0.5, 0.824, 0.5, 0.8333, 0.5, 0.6667, 0.5, 0.477, 0.5, 0.3564, 0.5, 0.4091, 0.5, 0.4242, 0.5, 0.4242, 0.5, 0.4091, 0.5, 0.4614, 0.5, 0.372, 0.5, 0.372, 0.5, 0.4614, 0.5, 0.4755, 0.5, 0.3579, 0.5, 0.3579, 0.5, 0.4755, 0.5, 0.4938, 0.5, 0.3395, 0.5, 0.3395, 0.5, 0.4938, 0.5, 0.5, 0.5, 0.3333, 0.5, 0.3191, 0.5, 0.1928, 0.5, 0.2439, 0.5, 0.168, 0.5, 0.168, 0.5, 0.2439, 0.5, 0.286, 0.5, 0.1594, 0.5, 0.1594, 0.5, 0.286, 0.5, 0.3209, 0.5, 0.1728, 0.5, 0.1728, 0.5, 0.3209, 0.5, 0.3302, 0.5, 0.1682, 0.5, 0.1682, 0.5, 0.3302, 0.5, 0.3333, 0.5, 0.1667, 0.5, 0.6406, 0.5, 0.5142, 0.5, 0.5732, 0.5, 0.5894, 0.5, 0.5894, 0.5, 0.5732, 0.5, 0.6425, 0.5, 0.5474, 0.5, 0.5474, 0.5, 0.6425, 0.5, 0.63, 0.5, 0.5124, 0.5, 0.5124, 0.5, 0.63, 0.5, 0.6574, 0.5, 0.5031, 0.5, 0.5031, 0.5, 0.6574, 0.5, 0.6667, 0.5, 0.5, 0.5, 0.8333, 0.5, 1.0, 0.5, 0.9969, 0.5, 0.8425, 0.5, 0.8425, 0.5, 0.9969, 0.5, 0.988, 0.5, 0.8689, 0.5, 0.8689, 0.5, 0.988, 0.5, 0.9547, 0.5, 0.8608, 0.5, 0.8608, 0.5, 0.9547, 0.5, 0.9156, 0.5, 0.9242, 0.5, 0.9242, 0.5, 0.9156, 0.5, 0.8664, 0.5, 0.9803, 0.5, -8.941e-08, 0.5, 0.1667, 0.5, 0.1682, 0.5, 0.006167, 0.5, 0.006167, 0.5, 0.1682, 0.5, 0.1726, 0.5, 0.02376, 0.5, 0.02376, 0.5, 0.1726, 0.5, 0.1606, 0.5, 0.03954, 0.5, 0.03954, 0.5, 0.1606, 0.5, 0.1685, 0.5, 0.08718, 0.5, 0.08718, 0.5, 0.1685, 0.5, 0.02938, 0.5, 0.1373, 0.5, 0.6667, 0.5, 0.8333, 0.5, 0.8241, 0.5, 0.6698, 0.5, 0.6698, 0.5, 0.8241, 0.5, 0.7978, 0.5, 0.6787, 0.5, 0.6787, 0.5, 0.7978, 0.5, 0.8059, 0.5, 0.712, 0.5, 0.712, 0.5, 0.8059, 0.5, 0.7425, 0.5, 0.751, 0.5, 0.751, 0.5, 0.7425, 0.5, 0.6863, 0.5, 0.8003, 0.5, 0.3333, 0.5, 0.5, 0.5, 0.4938, 0.5, 0.3395, 0.5, 0.3395, 0.5, 0.4938, 0.5, 0.4762, 0.5, 0.3571, 0.5, 0.3571, 0.5, 0.4762, 0.5, 0.4605, 0.5, 0.3729, 0.5, 0.3729, 0.5, 0.4605, 0.5, 0.4128, 0.5, 0.4205, 0.5, 0.4205, 0.5, 0.4128, 0.5, 0.3627, 0.5, 0.4706, 0.5, 0.1667, 0.5, 0.3333, 0.5, 0.3302, 0.5, 0.1682, 0.5, 0.1682, 0.5, 0.3302, 0.5, 0.3213, 0.5, 0.1726, 0.5, 0.1726, 0.5, 0.3213, 0.5, 0.288, 0.5, 0.1606, 0.5, 0.1606, 0.5, 0.288, 0.5, 0.249, 0.5, 0.1685, 0.5, 0.1685, 0.5, 0.249, 0.5, 0.1997, 0.5, 0.3137, 0.5, 0.5, 0.5, 0.6667, 0.5, 0.6575, 0.5, 0.5031, 0.5, 0.5031, 0.5, 0.6575, 0.5, 0.6311, 0.5, 0.512, 0.5, 0.512, 0.5, 0.6311, 0.5, 0.6392, 0.5, 0.5453, 0.5, 0.5453, 0.5, 0.6392, 0.5, 0.5758, 0.5, 0.5844, 0.5, 0.5844, 0.5, 0.5758, 0.5, 0.5197, 0.5, 0.6336, 0.5, 0.6667, 0.5, 0.8333, 0.5, 0.6809, 0.5, 0.8072, 0.5, 0.7273, 0.1575, 0.6818, 0.07873, 0.6364, 0.1575, 0.09091, 0.0, 0.04545, 0.07873, 0.1364, 0.07873, 0.2727, 0.0, 0.2273, 0.07873, 0.3182, 0.07873, 0.4545, 0.0, 0.4091, 0.07873, 0.5, 0.07873, 0.7273, 0.1575, 0.6364, 0.1575, 0.6818, 0.2362, 0.9091, 0.1575, 0.8182, 0.1575, 0.8636, 0.2362, 0.1818, 0.1575, 0.09091, 0.1575, 0.1364, 0.2362, 0.3636, 0.1575, 0.2727, 0.1575, 0.3182, 0.2362, 0.5455, 0.1575, 0.4545, 0.1575, 0.5, 0.2362, 0.7273, 0.1575, 0.6818, 0.2362, 0.7727, 0.2362, 0.9091, 0.1575, 0.8636, 0.2362, 0.9545, 0.2362, 0.1818, 0.1575, 0.1364, 0.2362, 0.2273, 0.2362, 0.3636, 0.1575, 0.3182, 0.2362, 0.4091, 0.2362, 0.5455, 0.1575, 0.5, 0.2362, 0.5909, 0.2362, 0.8182, 0.3149, 0.7273, 0.3149, 0.7727, 0.3937, 1.0, 0.3149, 0.9091, 0.3149, 0.9545, 0.3937, 0.2727, 0.3149, 0.1818, 0.3149, 0.2273, 0.3937, 0.4545, 0.3149, 0.3636, 0.3149, 0.4091, 0.3937, 0.6364, 0.3149, 0.5455, 0.3149, 0.5909, 0.3937, 0.5909, 0.3937, 0.5, 0.3937, 0.5455, 0.4724, 0.5909, 0.3937, 0.5455, 0.3149, 0.5, 0.3937, 0.5455, 0.3149, 0.4545, 0.3149, 0.5, 0.3937, 0.4091, 0.3937, 0.3182, 0.3937, 0.3636, 0.4724, 0.4091, 0.3937, 0.3636, 0.3149, 0.3182, 0.3937, 0.3636, 0.3149, 0.2727, 0.3149, 0.3182, 0.3937, 0.2273, 0.3937, 0.1364, 0.3937, 0.1818, 0.4724, 0.2273, 0.3937, 0.1818, 0.3149, 0.1364, 0.3937, 0.1818, 0.3149, 0.09091, 0.3149, 0.1364, 0.3937, 0.9545, 0.3937, 0.8636, 0.3937, 0.9091, 0.4724, 0.9545, 0.3937, 0.9091, 0.3149, 0.8636, 0.3937, 0.9091, 0.3149, 0.8182, 0.3149, 0.8636, 0.3937, 0.7727, 0.3937, 0.6818, 0.3937, 0.7273, 0.4724, 0.7727, 0.3937, 0.7273, 0.3149, 0.6818, 0.3937, 0.7273, 0.3149, 0.6364, 0.3149, 0.6818, 0.3937, 0.5909, 0.2362, 0.5455, 0.3149, 0.6364, 0.3149, 0.5909, 0.2362, 0.5, 0.2362, 0.5455, 0.3149, 0.5, 0.2362, 0.4545, 0.3149, 0.5455, 0.3149, 0.4091, 0.2362, 0.3636, 0.3149, 0.4545, 0.3149, 0.4091, 0.2362, 0.3182, 0.2362, 0.3636, 0.3149, 0.3182, 0.2362, 0.2727, 0.3149, 0.3636, 0.3149, 0.2273, 0.2362, 0.1818, 0.3149, 0.2727, 0.3149, 0.2273, 0.2362, 0.1364, 0.2362, 0.1818, 0.3149, 0.1364, 0.2362, 0.09091, 0.3149, 0.1818, 0.3149, 0.9545, 0.2362, 0.9091, 0.3149, 1.0, 0.3149, 0.9545, 0.2362, 0.8636, 0.2362, 0.9091, 0.3149, 0.8636, 0.2362, 0.8182, 0.3149, 0.9091, 0.3149, 0.7727, 0.2362, 0.7273, 0.3149, 0.8182, 0.3149, 0.7727, 0.2362, 0.6818, 0.2362, 0.7273, 0.3149, 0.6818, 0.2362, 0.6364, 0.3149, 0.7273, 0.3149, 0.5, 0.2362, 0.4091, 0.2362, 0.4545, 0.3149, 0.5, 0.2362, 0.4545, 0.1575, 0.4091, 0.2362, 0.4545, 0.1575, 0.3636, 0.1575, 0.4091, 0.2362, 0.3182, 0.2362, 0.2273, 0.2362, 0.2727, 0.3149, 0.3182, 0.2362, 0.2727, 0.1575, 0.2273, 0.2362, 0.2727, 0.1575, 0.1818, 0.1575, 0.2273, 0.2362, 0.1364, 0.2362, 0.04545, 0.2362, 0.09091, 0.3149, 0.1364, 0.2362, 0.09091, 0.1575, 0.04545, 0.2362, 0.09091, 0.1575, 0.0, 0.1575, 0.04545, 0.2362, 0.8636, 0.2362, 0.7727, 0.2362, 0.8182, 0.3149, 0.8636, 0.2362, 0.8182, 0.1575, 0.7727, 0.2362, 0.8182, 0.1575, 0.7273, 0.1575, 0.7727, 0.2362, 0.6818, 0.2362, 0.5909, 0.2362, 0.6364, 0.3149, 0.6818, 0.2362, 0.6364, 0.1575, 0.5909, 0.2362, 0.6364, 0.1575, 0.5455, 0.1575, 0.5909, 0.2362, 0.5, 0.07873, 0.4545, 0.1575, 0.5455, 0.1575, 0.5, 0.07873, 0.4091, 0.07873, 0.4545, 0.1575, 0.4091, 0.07873, 0.3636, 0.1575, 0.4545, 0.1575, 0.3182, 0.07873, 0.2727, 0.1575, 0.3636, 0.1575, 0.3182, 0.07873, 0.2273, 0.07873, 0.2727, 0.1575, 0.2273, 0.07873, 0.1818, 0.1575, 0.2727, 0.1575, 0.1364, 0.07873, 0.09091, 0.1575, 0.1818, 0.1575, 0.1364, 0.07873, 0.04545, 0.07873, 0.09091, 0.1575, 0.04545, 0.07873, 0.0, 0.1575, 0.09091, 0.1575, 0.6364, 0.1575, 0.5909, 0.07873, 0.5455, 0.1575, 0.6364, 0.1575, 0.6818, 0.07873, 0.5909, 0.07873, 0.6818, 0.07873, 0.6364, 0.0, 0.5909, 0.07873, 0.8636, 0.07873, 0.8182, 0.1575, 0.9091, 0.1575, 0.8636, 0.07873, 0.7727, 0.07873, 0.8182, 0.1575, 0.7727, 0.07873, 0.7273, 0.1575, 0.8182, 0.1575])
me_cylinder.use_remesh_preserve_volume = False
me_cylinder.use_remesh_preserve_attributes = False
me_cylinder.use_mirror_vertex_groups = False
me_cylinder.update()

# ---- objects
ob_cylinder = bpy.data.objects.new('Cylinder', me_cylinder)

# ---- transforms, parenting, visibility, modifiers, constraints
ob_cylinder.location = (-0.007269, -0.01883, -0.008858)
ob_cylinder.lineart.crease_threshold = 0.0

# ---- collection membership
col_collection.objects.link(ob_cylinder)

# ---- scene / render settings (as saved in the file)
scene.frame_start = 1; scene.frame_end = 250; scene.frame_set(0)
scene.render.engine = 'BLENDER_EEVEE_NEXT'
scene.cycles.use_denoising = False
scene.cycles.samples = 128
scene.cycles.sampling_pattern = 'TABULATED_SOBOL'
scene.cycles.use_adaptive_sampling = False
scene.cycles.use_light_tree = False
scene.view_settings.view_transform = 'Filmic'
bpy.context.view_layer.update()

# ---- added for rendering (the .blend has no active camera and no usable light): camera, sun
cam_auto = bpy.data.cameras.new('AutoCamera')
cam_auto.lens = 50.0
cam_auto.sensor_width = 36.0
cam_auto.clip_end = 1000.0
ob_auto_camera = bpy.data.objects.new('AutoCamera', cam_auto)
scene.collection.objects.link(ob_auto_camera)
ob_auto_camera.location = (31.4523, -37.5304, 31.4668)
ob_auto_camera.rotation_euler = (1.09748, -7.21219e-08, 0.694738)
scene.camera = ob_auto_camera
light_auto_sun = bpy.data.lights.new('AutoSun', 'SUN')
light_auto_sun.energy = 3.0
light_auto_sun.angle = 0.0523599
ob_auto_sun = bpy.data.objects.new('AutoSun', light_auto_sun)
scene.collection.objects.link(ob_auto_sun)
ob_auto_sun.rotation_euler = (0.872665, 0.174533, 0.523599)
bpy.context.view_layer.update()

